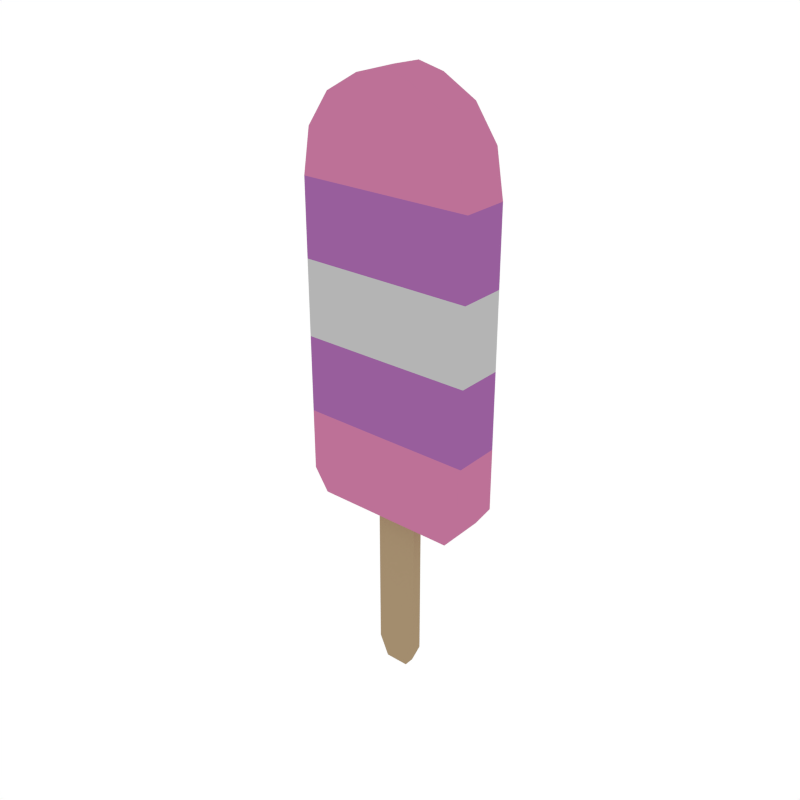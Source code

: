 # Source: Popsicle_Multiple.blend  (saved by Blender 2.79.0; exported with 4.5.12 LTS)
import bpy
from mathutils import Matrix  # noqa: F401  (used for matrix-valued properties, if any)

bpy.ops.wm.read_factory_settings(use_empty=True)
scene = bpy.context.scene
scene.name = 'Scene'

# ---- collections
col_collection_1 = bpy.data.collections.new('Collection 1'); scene.collection.children.link(col_collection_1)

# ---- materials (node trees are filled in below, after node groups)
mat_light = bpy.data.materials.new('Light')
mat_light.alpha_threshold = 0.0
mat_light.diffuse_color = (0.3672, 0.2666, 0.1562, 1.0)
mat_light.roughness = 0.5
mat_palepink = bpy.data.materials.new('PalePink')
mat_palepink.alpha_threshold = 0.0
mat_palepink.diffuse_color = (0.5071, 0.1657, 0.3091, 1.0)
mat_palepink.roughness = 0.5
mat_palepink2 = bpy.data.materials.new('PalePink2')
mat_palepink2.alpha_threshold = 0.0
mat_palepink2.diffuse_color = (0.3137, 0.1117, 0.3343, 1.0)
mat_palepink2.roughness = 0.5
mat_white = bpy.data.materials.new('White')
mat_white.alpha_threshold = 0.0
mat_white.diffuse_color = (0.4575, 0.4575, 0.4575, 1.0)
mat_white.roughness = 0.5

# ---- material node trees

# ---- world
world_world = bpy.data.worlds.new('World'); scene.world = world_world
world_world.color = (1.0, 1.0, 1.0)
world_world.use_sun_shadow = False
world_world.sun_shadow_jitter_overblur = 0.0
world_world.cycles.sampling_method = 'NONE'
world_world.cycles.sample_map_resolution = 256

# ---- meshes
me_cube_031 = bpy.data.meshes.new('Cube.031')
me_cube_031.from_pydata([(-0.03553, 0.008705, 0.2633), (0.03553, 0.008705, 0.2633), (-0.03553, -0.008705, 0.2633), (0.03553, -0.008705, 0.2633), (-0.01992, 0.008536, -0.2633), (-0.03553, 0.008705, -0.2278), (0.03553, 0.008705, -0.2278), (0.01992, 0.008536, -0.2633), (-0.03553, -0.008705, -0.2278), (-0.01992, -0.008536, -0.2633), (0.01992, -0.008536, -0.2633), (0.03553, -0.008705, -0.2278), (-0.1456, 0.03897, 0.5599), (0.1456, 0.03897, 0.5599), (0.1456, -0.03897, 0.5599), (-0.1456, -0.03897, 0.5599), (-0.1331, 0.03897, 0.6329), (0.1331, 0.03897, 0.6329), (0.1331, -0.03897, 0.6329), (-0.1331, -0.03897, 0.6329), (-0.09638, 0.03897, 0.6859), (0.09638, 0.03897, 0.6859), (0.09638, -0.03897, 0.6859), (-0.09638, -0.03897, 0.6859), (-0.04233, 0.03897, 0.7166), (0.04233, 0.03897, 0.7166), (0.04233, -0.03897, 0.7166), (-0.04233, -0.03897, 0.7166), (1.745e-09, 0.03992, 0.04066), (-1.745e-09, -0.03992, 0.04066), (1.703e-09, 0.03897, 0.5599), (-1.703e-09, -0.03897, 0.5599), (1.703e-09, 0.03897, 0.6329), (-1.703e-09, -0.03897, 0.6329), (1.703e-09, 0.03897, 0.6859), (-1.703e-09, -0.03897, 0.6859), (1.703e-09, 0.03897, 0.7267), (-1.703e-09, -0.03897, 0.7267), (-0.1201, 0.03992, 0.04066), (-0.1456, 0.03897, 0.07701), (0.1456, 0.03897, 0.07701), (0.1201, 0.03992, 0.04066), (-0.1456, -0.03897, 0.07701), (-0.1201, -0.03992, 0.04066), (0.1201, -0.03992, 0.04066), (0.1456, -0.03897, 0.07701), (0.1456, -0.03897, 0.1812), (0.1456, 0.03897, 0.1812), (-0.1456, 0.03897, 0.1812), (-0.1456, -0.03897, 0.1812), (1.723e-09, 0.03941, 0.1812), (-1.723e-09, -0.03941, 0.1813), (1.716e-09, 0.03926, 0.3094), (1.71e-09, 0.03912, 0.4346), (-1.716e-09, -0.03926, 0.3094), (-1.71e-09, -0.03912, 0.4347), (-0.1456, -0.03897, 0.3094), (-0.1456, -0.03897, 0.4346), (0.1456, 0.03897, 0.3094), (0.1456, 0.03897, 0.4346), (0.1456, -0.03897, 0.4346), (0.1456, -0.03897, 0.3094), (-0.1456, 0.03897, 0.4346), (-0.1456, 0.03897, 0.3094)], [], [(8, 2, 0, 5), (10, 11, 3, 2, 8, 9), (6, 1, 3, 11), (4, 5, 0, 1, 6, 7), (3, 1, 0, 2), (10, 7, 6, 11), (4, 9, 8, 5), (7, 10, 9, 4), (44, 29, 28, 41), (14, 13, 17, 18), (28, 38, 39, 48, 50), (40, 41, 28, 50, 47), (29, 43, 38, 28), (33, 18, 22, 35), (31, 14, 18, 33), (30, 12, 16, 32), (12, 15, 19, 16), (20, 23, 27, 24), (32, 16, 20, 34), (16, 19, 23, 20), (18, 17, 21, 22), (37, 36, 24, 27), (22, 21, 25, 26), (35, 22, 26, 37), (34, 20, 24, 36), (21, 34, 36, 25), (23, 35, 37, 27), (26, 25, 36, 37), (17, 32, 34, 21), (13, 30, 32, 17), (15, 31, 33, 19), (19, 33, 35, 23), (42, 43, 29, 51, 49), (29, 44, 45, 46, 51), (60, 59, 13, 14), (40, 45, 44, 41), (42, 39, 38, 43), (62, 57, 15, 12), (45, 40, 47, 46), (39, 42, 49, 48), (49, 51, 54, 56), (53, 62, 12, 30), (59, 53, 30, 13), (55, 60, 14, 31), (57, 55, 31, 15), (56, 54, 55, 57), (51, 46, 61, 54), (54, 61, 60, 55), (47, 50, 52, 58), (58, 52, 53, 59), (50, 48, 63, 52), (52, 63, 62, 53), (48, 49, 56, 63), (63, 56, 57, 62), (46, 47, 58, 61), (61, 58, 59, 60)])
me_cube_031.polygons.foreach_set('material_index', [0, 0, 0, 0, 0, 0, 0, 0, 1, 1, 1, 1, 1, 1, 1, 1, 1, 1, 1, 1, 1, 1, 1, 1, 1, 1, 1, 1, 1, 1, 1, 1, 1, 1, 2, 1, 1, 2, 1, 1, 2, 2, 2, 2, 2, 3, 2, 3, 2, 3, 2, 3, 2, 3, 2, 3])
me_cube_031.materials.append(mat_light)
me_cube_031.materials.append(mat_palepink)
me_cube_031.materials.append(mat_palepink2)
me_cube_031.materials.append(mat_white)
me_cube_031.use_remesh_preserve_volume = False
me_cube_031.use_remesh_preserve_attributes = False
me_cube_031.use_mirror_vertex_groups = False
me_cube_031.update()

# ---- objects
ob_popsicle_multiple = bpy.data.objects.new('Popsicle_Multiple', me_cube_031)

# ---- transforms, parenting, visibility, modifiers, constraints
ob_popsicle_multiple.location = (0.0, 0.0, 0.0)
ob_popsicle_multiple.lineart.crease_threshold = 0.0

# ---- collection membership
col_collection_1.objects.link(ob_popsicle_multiple)

# ---- scene / render settings (as saved in the file)
scene.frame_start = 1; scene.frame_end = 250; scene.frame_set(0)
scene.render.engine = 'CYCLES'
scene.render.resolution_x = 1000
scene.render.resolution_y = 1000
scene.render.dither_intensity = 0.0
scene.cycles.samples = 200
scene.cycles.sampling_pattern = 'TABULATED_SOBOL'
scene.cycles.light_sampling_threshold = 0.0
scene.cycles.use_adaptive_sampling = False
scene.cycles.use_light_tree = False
scene.cycles.caustics_reflective = False
scene.cycles.caustics_refractive = False
scene.cycles.blur_glossy = 0.0
scene.cycles.max_bounces = 2
scene.cycles.pixel_filter_type = 'GAUSSIAN'
scene.cycles.sample_clamp_indirect = 0.0
scene.view_settings.view_transform = 'Standard'
bpy.context.view_layer.update()

# ---- added for rendering (the .blend has no active camera): camera
cam_auto = bpy.data.cameras.new('AutoCamera')
cam_auto.lens = 50.0
cam_auto.sensor_width = 36.0
cam_auto.clip_end = 1000.0
ob_auto_camera = bpy.data.objects.new('AutoCamera', cam_auto)
scene.collection.objects.link(ob_auto_camera)
ob_auto_camera.location = (0.957607, -1.14913, 0.997811)
ob_auto_camera.rotation_euler = (1.09748, -7.21219e-08, 0.694738)
scene.camera = ob_auto_camera
bpy.context.view_layer.update()
